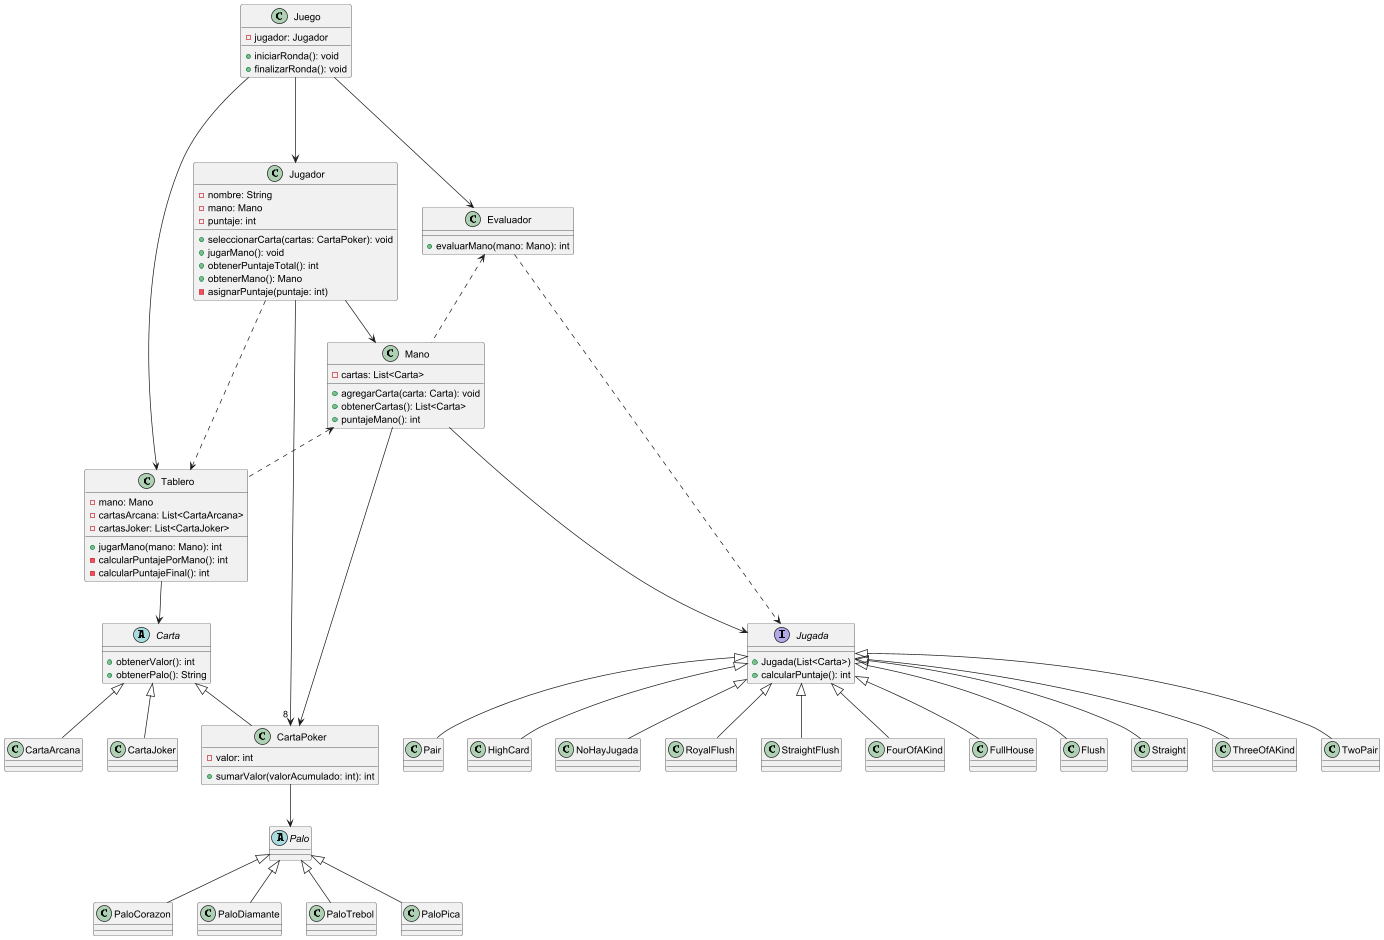

The diagram above was rendered by PlantUML. Its source (embedded in the PNG):
@startuml
class Juego {
    - jugador: Jugador
    + iniciarRonda(): void
    + finalizarRonda(): void
}

class Jugador {
    - nombre: String
    - mano: Mano
    - puntaje: int

    +seleccionarCarta(cartas: CartaPoker): void
    +jugarMano(): void
    + obtenerPuntajeTotal(): int
    + obtenerMano(): Mano
    - asignarPuntaje(puntaje: int)

}

class Mano {
    - cartas: List<Carta>
    + agregarCarta(carta: Carta): void
    + obtenerCartas(): List<Carta>
    + puntajeMano(): int
}

abstract class Carta {

    + obtenerValor(): int
    + obtenerPalo(): String
}

class CartaPoker extends Carta{
    - valor: int
    +sumarValor(valorAcumulado: int): int
}

class CartaArcana extends Carta{
}

class CartaJoker extends Carta{
}

class Evaluador {
    + evaluarMano(mano: Mano): int
}

interface Jugada{
    +Jugada(List<Carta>)
    +calcularPuntaje(): int
}

class NoHayJugada extends Jugada{
}

class RoyalFlush extends Jugada{
}

class StraightFlush extends Jugada{
}

class FourOfAKind extends Jugada{
}

class FullHouse extends Jugada{
}

class Flush extends Jugada{
}

class Straight extends Jugada{
}

class ThreeOfAKind extends Jugada{
}

class TwoPair extends Jugada{
}

class Pair extends Jugada{
}

class HighCard extends Jugada{
}


abstract class Palo{
}

class PaloCorazon extends Palo{
}

class PaloDiamante extends Palo{
}

class PaloTrebol extends Palo{
}

class PaloPica extends Palo{
}

class Tablero {
    - mano: Mano
    - cartasArcana: List<CartaArcana>
    - cartasJoker: List<CartaJoker>
    + jugarMano(mano: Mano): int
    - calcularPuntajePorMano(): int
    - calcularPuntajeFinal(): int
}

Jugador --> "8 " CartaPoker
Evaluador ..> Jugada
Juego ---> Jugador
Jugador --> Mano
Mano --> CartaPoker
Juego --> Evaluador
Evaluador <.. Mano
Tablero --> Carta
Mano <.. Tablero
Jugador ..> Tablero
Mano ---> Jugada
Juego --> Tablero

CartaPoker --> Palo

@enduml